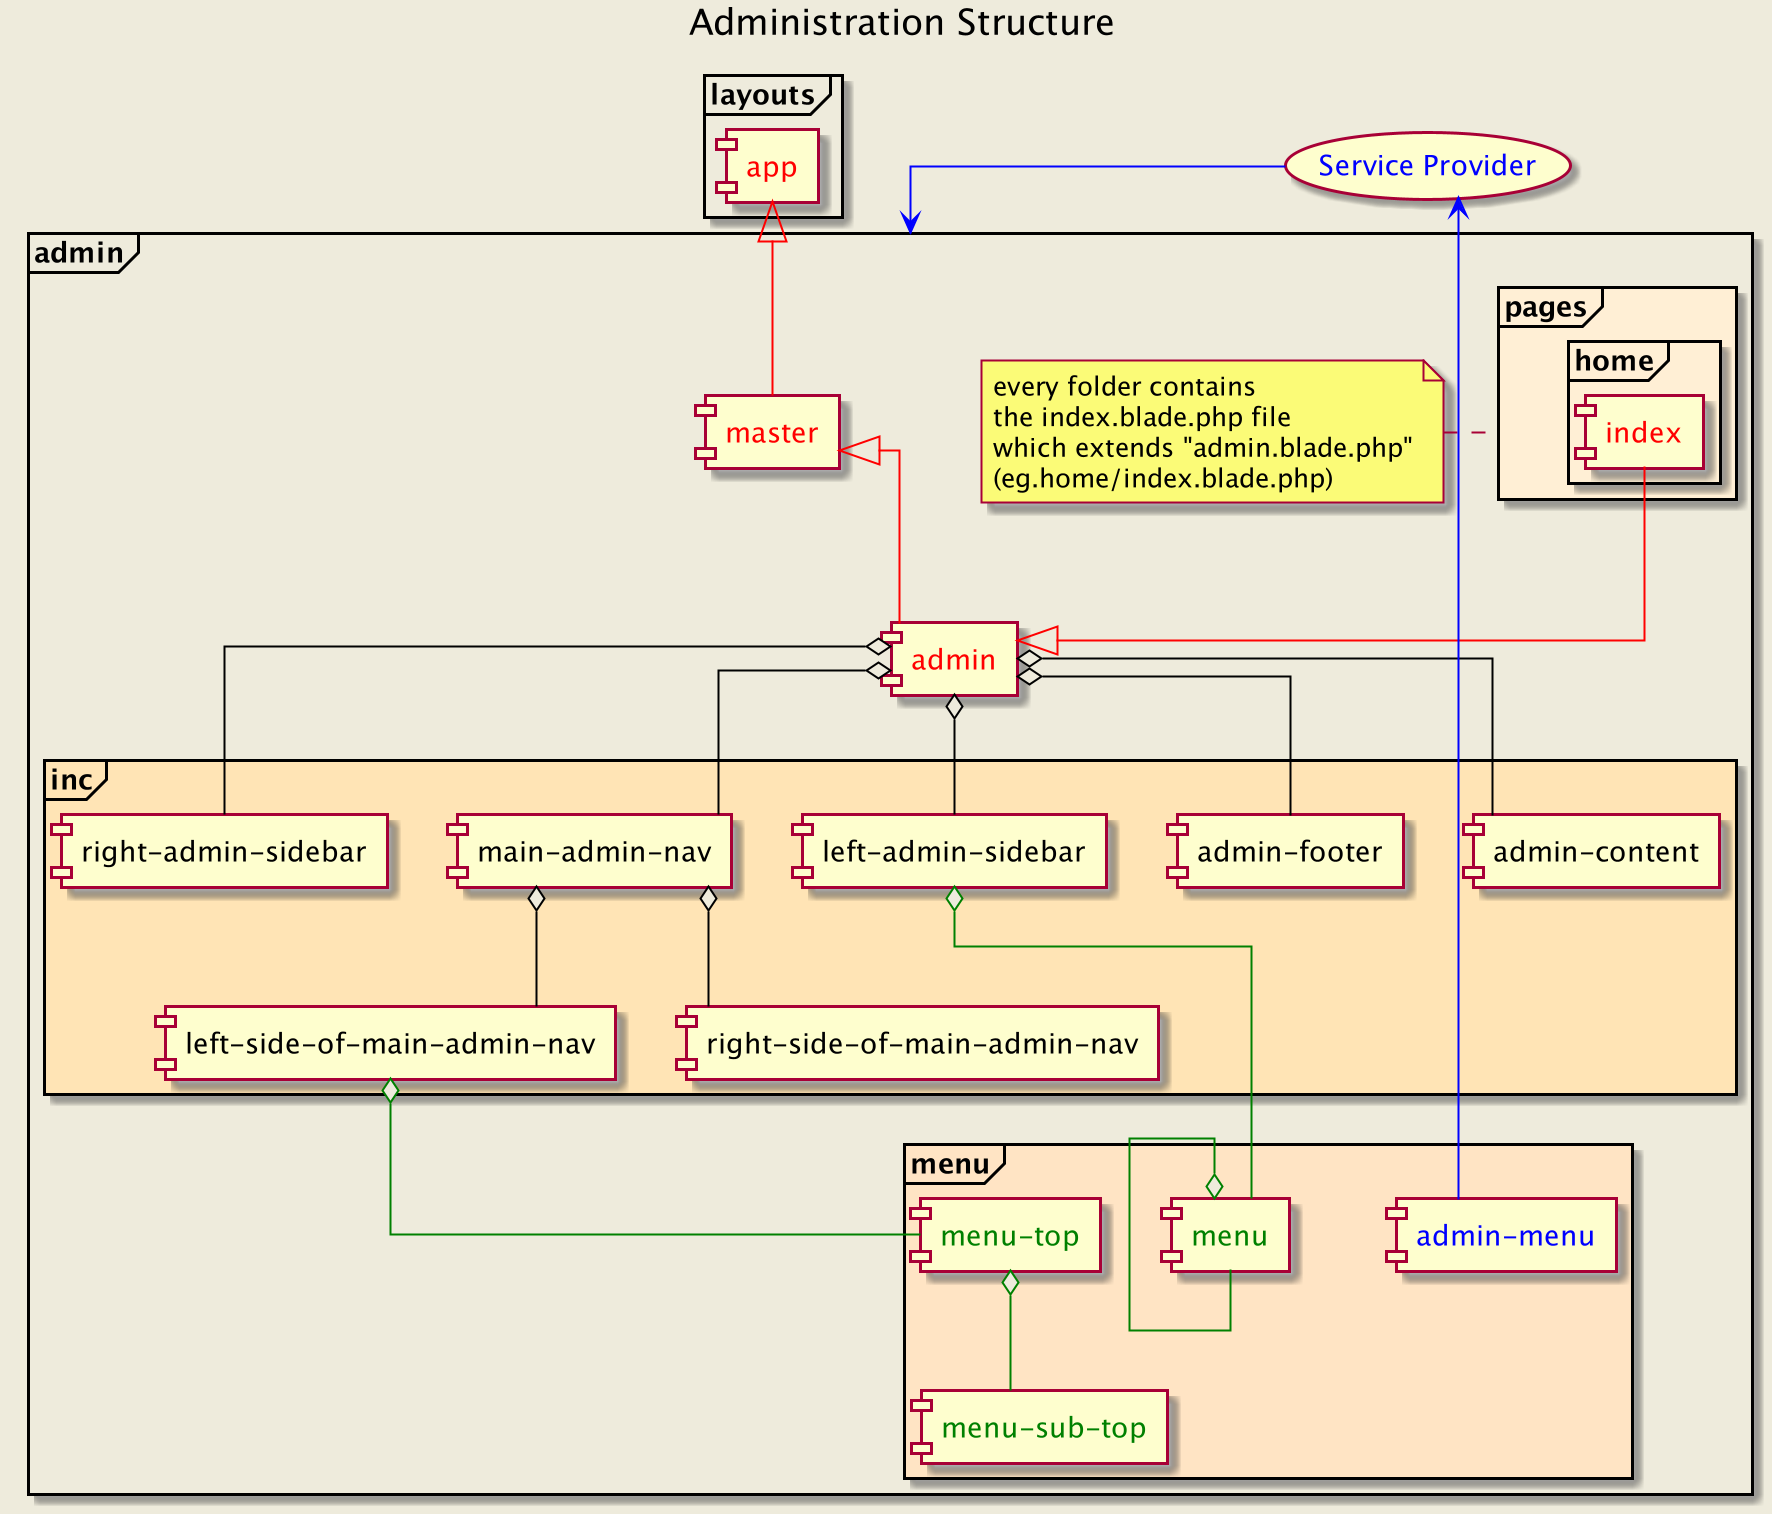

The diagram above was rendered by PlantUML. Its source (embedded in the PNG):
@startuml
skinparam backgroundColor #EEEBDC
skinparam linetype ortho

title Administration Structure

frame "layouts" {
   [<font color=red>app] as app
}

frame "admin" as adminAdmin {

    [<font color=red>master] as master

    [<font color=red>admin] as admin

    frame "inc" as adminAdminInc #moccasin {
        [admin-content] as adminContent
        [admin-footer] as adminFooter
        [left-admin-sidebar] as leftAdminSidebar
        [left-side-of-main-admin-nav] as leftSideOfMainAdminNav
        [main-admin-nav] as mainAdminNav
        [right-admin-sidebar] as rightAdminSidebar
        [right-side-of-main-admin-nav] as rightSideOfMainAdminNav
    }

    frame "menu" as adminAdminMenu #bisque {
        [<font color=blue>admin-menu] as adminMenu
        [<font color=green>menu] as menu
        [<font color=green>menu-sub-top] as menuSubTop
        [<font color=green>menu-top] as menuTop
    }

    frame "pages" #papayawhip{
        frame "home" {
            [<font color=red>index] as homeIndex
            admin <|-[#red]up- homeIndex
        }
    }

     note left of pages
        every folder contains
        the index.blade.php file
        which extends "admin.blade.php"
        (eg.home/index.blade.php)
     end note
}

app <|-[#red]- master

master <|-[#red]- admin

admin o-[#black]- adminContent
admin o-[#black]- adminFooter
admin o-[#black]- leftAdminSidebar
admin o-[#black]- mainAdminNav
    mainAdminNav o-[#black]down- leftSideOfMainAdminNav
    mainAdminNav o-[#black]down- rightSideOfMainAdminNav
admin o-[#black]- rightAdminSidebar

leftAdminSidebar o-[#green]up- menu
leftSideOfMainAdminNav o-[#green]- menuTop

menu o-[#green]- menu
menuTop o-[#green]- menuSubTop

usecase  ServiceProvider as "<font color=blue>Service Provider"
ServiceProvider <-[#blue]- adminMenu
ServiceProvider -[#blue]-> adminAdmin

@enduml